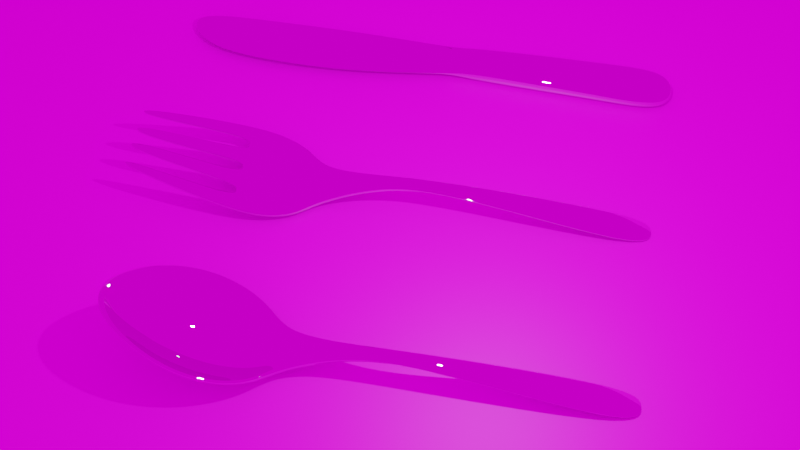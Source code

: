 # Source: blend.blend  (saved by Blender 3.5.10; exported with 4.5.12 LTS)
import bpy
from mathutils import Matrix  # noqa: F401  (used for matrix-valued properties, if any)

bpy.ops.wm.read_factory_settings(use_empty=True)
scene = bpy.context.scene
scene.name = 'Scene'

# ---- collections
col_collection = bpy.data.collections.new('Collection'); scene.collection.children.link(col_collection)

# ---- images (referenced by path relative to the original .blend; pixels are not part of the script)
import os
ASSET_DIR = os.environ.get("B2B_ASSET_DIR", "")  # directory of the original .blend (textures are referenced by path, not embedded)
HERE = os.path.dirname(os.path.abspath(__file__))  # packed textures are extracted next to this script under _unpacked/

def load_image(name, relpath, width, height, colorspace="sRGB"):
    """Load a texture the original file referenced (path relative to the .blend, or extracted next to this script)."""
    p = next((c for c in (os.path.join(HERE, relpath), os.path.join(ASSET_DIR, relpath)) if relpath and os.path.exists(c)), "")
    if p:
        img = bpy.data.images.load(p, check_existing=True)
        img.name = name
    else:  # same state as the original file: an image datablock whose file is absent (Cycles renders it pink)
        img = bpy.data.images.new(name, width, height)
        img.source = "FILE"
        img.filepath = "//" + (relpath or name)
    img.colorspace_settings.name = colorspace
    return img
img_wood_floor_deck_diff_4k_jpg = load_image('wood_floor_deck_diff_4k.jpg', 'wood_floor_deck_diff_4k.jpg', 1024, 1024, 'sRGB')
img_studio_small_09_4k_hdr = load_image('studio_small_09_4k.hdr', 'studio_small_09_4k.hdr', 1024, 1024, 'Linear Rec.709')

# ---- materials (node trees are filled in below, after node groups)
mat_x = bpy.data.materials.new('マテリアル')
mat_x.use_transparent_shadow = False
mat_002 = bpy.data.materials.new('マテリアル.002')
mat_002.use_transparent_shadow = False
mat_003 = bpy.data.materials.new('マテリアル.003')
mat_003.use_transparent_shadow = False
mat_004 = bpy.data.materials.new('マテリアル.004')
mat_004.use_transparent_shadow = False

# ---- material node trees
mat_x.use_nodes = True; mat_x.node_tree.nodes.clear()
_N = mat_x.node_tree.nodes; _L = mat_x.node_tree.links
n0 = _N.new('ShaderNodeBsdfPrincipled'); n0.name = 'Principled BSDF'; n0.location = (10, 300)
n0.distribution = 'GGX'
n0.subsurface_method = 'RANDOM_WALK_SKIN'
n0.inputs[1].default_value = 1.0
n0.inputs[2].default_value = 0.0
n0.inputs[3].default_value = 1.45
n0.inputs[27].default_value = (0.0, 0.0, 0.0, 1.0)
n0.inputs[28].default_value = 1.0
n1 = _N.new('ShaderNodeOutputMaterial'); n1.name = 'Material Output'; n1.location = (300, 300)
_L.new(n0.outputs[0], n1.inputs[0])
n1.is_active_output = True
mat_002.use_nodes = True; mat_002.node_tree.nodes.clear()
_N = mat_002.node_tree.nodes; _L = mat_002.node_tree.links
n0 = _N.new('ShaderNodeBsdfPrincipled'); n0.name = 'Principled BSDF'; n0.location = (10, 300)
n0.distribution = 'GGX'
n0.subsurface_method = 'RANDOM_WALK_SKIN'
n0.inputs[3].default_value = 1.45
n0.inputs[27].default_value = (0.0, 0.0, 0.0, 1.0)
n0.inputs[28].default_value = 1.0
n1 = _N.new('ShaderNodeOutputMaterial'); n1.name = 'Material Output'; n1.location = (300, 300)
n2 = _N.new('ShaderNodeTexImage'); n2.name = '画像テクスチャ'; n2.location = (-280, 280)
n2.image = img_wood_floor_deck_diff_4k_jpg
_L.new(n0.outputs[0], n1.inputs[0])
_L.new(n2.outputs[0], n0.inputs[0])
n1.is_active_output = True
mat_003.use_nodes = True; mat_003.node_tree.nodes.clear()
_N = mat_003.node_tree.nodes; _L = mat_003.node_tree.links
n0 = _N.new('ShaderNodeBsdfPrincipled'); n0.name = 'Principled BSDF'; n0.location = (10, 300)
n0.distribution = 'GGX'
n0.subsurface_method = 'RANDOM_WALK_SKIN'
n0.inputs[1].default_value = 1.0
n0.inputs[2].default_value = 0.0
n0.inputs[3].default_value = 1.45
n0.inputs[27].default_value = (0.0, 0.0, 0.0, 1.0)
n0.inputs[28].default_value = 1.0
n1 = _N.new('ShaderNodeOutputMaterial'); n1.name = 'Material Output'; n1.location = (300, 300)
_L.new(n0.outputs[0], n1.inputs[0])
n1.is_active_output = True
mat_004.use_nodes = True; mat_004.node_tree.nodes.clear()
_N = mat_004.node_tree.nodes; _L = mat_004.node_tree.links
n0 = _N.new('ShaderNodeBsdfPrincipled'); n0.name = 'Principled BSDF'; n0.location = (10, 300)
n0.distribution = 'GGX'
n0.subsurface_method = 'RANDOM_WALK_SKIN'
n0.inputs[1].default_value = 1.0
n0.inputs[2].default_value = 0.0
n0.inputs[3].default_value = 1.45
n0.inputs[27].default_value = (0.0, 0.0, 0.0, 1.0)
n0.inputs[28].default_value = 1.0
n1 = _N.new('ShaderNodeOutputMaterial'); n1.name = 'Material Output'; n1.location = (300, 300)
_L.new(n0.outputs[0], n1.inputs[0])
n1.is_active_output = True

# ---- world
world_world = bpy.data.worlds.new('World'); scene.world = world_world
world_world.use_nodes = True; world_world.node_tree.nodes.clear()
_N = world_world.node_tree.nodes; _L = world_world.node_tree.links
n0 = _N.new('ShaderNodeOutputWorld'); n0.name = 'World Output'; n0.location = (300, 300)
n1 = _N.new('ShaderNodeBackground'); n1.name = 'Background'; n1.location = (10, 300)
n2 = _N.new('ShaderNodeTexEnvironment'); n2.name = '環境テクスチャ'; n2.location = (-280, 280)
n2.image = img_studio_small_09_4k_hdr
_L.new(n1.outputs[0], n0.inputs[0])
_L.new(n2.outputs[0], n1.inputs[0])
n0.is_active_output = True
world_world.color = (0.05088, 0.05088, 0.05088)
world_world.use_sun_shadow = False
world_world.sun_shadow_jitter_overblur = 0.0

# ---- cameras
cam_camera = bpy.data.cameras.new('Camera')
cam_camera.clip_end = 100.0
cam_camera.ortho_scale = 7.314

# ---- lights
light_light = bpy.data.lights.new('Light', 'POINT')
light_light.transmission_factor = 0.0
light_light.energy = 1000.0
light_light.shadow_soft_size = 0.1
light_light.shadow_maximum_resolution = 0.006
light_light.use_absolute_resolution = True

# ---- meshes
me_x = bpy.data.meshes.new('球')
me_x.from_pydata([(0.0, 0.8315, -0.5556), (0.0, 0.7071, -0.7071), (0.0, 0.5556, -0.8315), (0.0, 0.3827, -0.9239), (0.0, 0.1951, -0.9808), (0.3182, 0.7682, -0.5556), (0.2706, 0.6533, -0.7071), (0.2126, 0.5133, -0.8315), (0.1464, 0.3536, -0.9239), (0.07466, 0.1802, -0.9808), (0.5879, 0.5879, -0.5556), (0.5, 0.5, -0.7071), (0.3928, 0.3928, -0.8315), (0.2706, 0.2706, -0.9239), (0.1379, 0.1379, -0.9808), (0.7759, 0.3126, -0.5454), (0.6533, 0.2706, -0.7071), (0.5133, 0.2126, -0.8315), (0.3536, 0.1464, -0.9239), (0.1802, 0.07466, -0.9808), (0.846, -1.885e-07, -0.5335), (0.7071, -1.855e-07, -0.7071), (0.5556, -1.259e-07, -0.8315), (0.3827, -1.259e-07, -0.9239), (0.1951, -9.606e-08, -0.9808), (0.7759, -0.3126, -0.5454), (0.6533, -0.2706, -0.7071), (0.5133, -0.2126, -0.8315), (0.3536, -0.1464, -0.9239), (0.1802, -0.07466, -0.9808), (0.5879, -0.5879, -0.5556), (0.5, -0.5, -0.7071), (0.3928, -0.3928, -0.8315), (0.2706, -0.2706, -0.9239), (0.1379, -0.1379, -0.9808), (0.3182, -0.7682, -0.5556), (0.2706, -0.6533, -0.7071), (0.2126, -0.5133, -0.8315), (0.1464, -0.3536, -0.9239), (0.07466, -0.1802, -0.9808), (-1.156e-07, -0.8315, -0.5556), (-8.575e-08, -0.7071, -0.7071), (-1.156e-07, -0.5556, -0.8315), (-8.575e-08, -0.3827, -0.9239), (-5.595e-08, -0.1951, -0.9808), (0.0, -8.742e-08, -1.0), (-0.3182, -0.7682, -0.5556), (-0.2706, -0.6533, -0.7071), (-0.2126, -0.5133, -0.8315), (-0.1464, -0.3536, -0.9239), (-0.07466, -0.1802, -0.9808), (-0.619, -0.5879, -0.5765), (-0.5254, -0.5, -0.7243), (-0.4041, -0.3928, -0.8391), (-0.2709, -0.2706, -0.9241), (-0.1379, -0.1379, -0.9808), (-0.8727, -0.3182, -0.6262), (-0.7418, -0.2706, -0.7669), (-0.5629, -0.2126, -0.865), (-0.364, -0.1464, -0.9309), (-0.1802, -0.07466, -0.9808), (-0.9724, 1.253e-07, -0.6508), (-0.827, 9.363e-08, -0.7881), (-0.6249, 1.337e-07, -0.8783), (-0.4, 6.942e-08, -0.9356), (-0.1951, 7.959e-10, -0.9808), (-0.8727, 0.3182, -0.6262), (-0.7418, 0.2706, -0.7669), (-0.5629, 0.2126, -0.865), (-0.364, 0.1464, -0.9309), (-0.1802, 0.07466, -0.9808), (-0.619, 0.5879, -0.5765), (-0.5254, 0.5, -0.7243), (-0.4041, 0.3928, -0.8391), (-0.2709, 0.2706, -0.9241), (-0.1379, 0.1379, -0.9808), (-0.3182, 0.7682, -0.5556), (-0.2706, 0.6533, -0.7071), (-0.2126, 0.5133, -0.8315), (-0.1464, 0.3536, -0.9239), (-0.07466, 0.1802, -0.9808), (1.204, 0.1156, 0.02384), (1.227, -2.65e-07, 0.02384), (1.204, -0.1156, 0.02384), (1.778, 0.08502, 0.5891), (1.778, -3.512e-07, 0.6455), (1.778, -0.08502, 0.5891), (3.913, 0.3182, 1.415), (3.952, -4.491e-07, 1.501), (3.913, -0.3182, 1.415)], [], [(3, 2, 7, 8), (4, 3, 8, 9), (45, 4, 9), (1, 0, 5, 6), (2, 1, 6, 7), (7, 6, 11, 12), (8, 7, 12, 13), (9, 8, 13, 14), (45, 9, 14), (6, 5, 10, 11), (11, 10, 15, 16), (12, 11, 16, 17), (13, 12, 17, 18), (14, 13, 18, 19), (45, 14, 19), (17, 16, 21, 22), (18, 17, 22, 23), (19, 18, 23, 24), (45, 19, 24), (16, 15, 20, 21), (21, 20, 25, 26), (22, 21, 26, 27), (23, 22, 27, 28), (24, 23, 28, 29), (45, 24, 29), (28, 27, 32, 33), (29, 28, 33, 34), (45, 29, 34), (26, 25, 30, 31), (27, 26, 31, 32), (31, 30, 35, 36), (32, 31, 36, 37), (33, 32, 37, 38), (34, 33, 38, 39), (45, 34, 39), (38, 37, 42, 43), (39, 38, 43, 44), (45, 39, 44), (36, 35, 40, 41), (37, 36, 41, 42), (41, 40, 46, 47), (42, 41, 47, 48), (43, 42, 48, 49), (44, 43, 49, 50), (45, 44, 50), (50, 49, 54, 55), (45, 50, 55), (47, 46, 51, 52), (48, 47, 52, 53), (49, 48, 53, 54), (52, 51, 56, 57), (53, 52, 57, 58), (54, 53, 58, 59), (55, 54, 59, 60), (45, 55, 60), (45, 60, 65), (57, 56, 61, 62), (58, 57, 62, 63), (59, 58, 63, 64), (60, 59, 64, 65), (62, 61, 66, 67), (63, 62, 67, 68), (64, 63, 68, 69), (65, 64, 69, 70), (45, 65, 70), (45, 70, 75), (67, 66, 71, 72), (68, 67, 72, 73), (69, 68, 73, 74), (70, 69, 74, 75), (73, 72, 77, 78), (74, 73, 78, 79), (75, 74, 79, 80), (45, 75, 80), (72, 71, 76, 77), (77, 76, 0, 1), (78, 77, 1, 2), (79, 78, 2, 3), (80, 79, 3, 4), (45, 80, 4), (25, 20, 82, 83), (20, 15, 81, 82), (83, 82, 85, 86), (82, 81, 84, 85), (86, 85, 88, 89), (85, 84, 87, 88)])
me_x.polygons.foreach_set('use_smooth', [True] * 86)
_uv = me_x.uv_layers.new(name='UVマップ')
_uv.uv.foreach_set('vector', [0.75, 0.125, 0.75, 0.1875, 0.6875, 0.1875, 0.6875, 0.125, 0.75, 0.0625, 0.75, 0.125, 0.6875, 0.125, 0.6875, 0.0625, 0.7188, 0.0, 0.75, 0.0625, 0.6875, 0.0625, 0.75, 0.25, 0.75, 0.3125, 0.6875, 0.3125, 0.6875, 0.25, 0.75, 0.1875, 0.75, 0.25, 0.6875, 0.25, 0.6875, 0.1875, 0.6875, 0.1875, 0.6875, 0.25, 0.625, 0.25, 0.625, 0.1875, 0.6875, 0.125, 0.6875, 0.1875, 0.625, 0.1875, 0.625, 0.125, 0.6875, 0.0625, 0.6875, 0.125, 0.625, 0.125, 0.625, 0.0625, 0.6562, 0.0, 0.6875, 0.0625, 0.625, 0.0625, 0.6875, 0.25, 0.6875, 0.3125, 0.625, 0.3125, 0.625, 0.25, 0.625, 0.25, 0.625, 0.3125, 0.5625, 0.3125, 0.5625, 0.25, 0.625, 0.1875, 0.625, 0.25, 0.5625, 0.25, 0.5625, 0.1875, 0.625, 0.125, 0.625, 0.1875, 0.5625, 0.1875, 0.5625, 0.125, 0.625, 0.0625, 0.625, 0.125, 0.5625, 0.125, 0.5625, 0.0625, 0.5937, 0.0, 0.625, 0.0625, 0.5625, 0.0625, 0.5625, 0.1875, 0.5625, 0.25, 0.5, 0.25, 0.5, 0.1875, 0.5625, 0.125, 0.5625, 0.1875, 0.5, 0.1875, 0.5, 0.125, 0.5625, 0.0625, 0.5625, 0.125, 0.5, 0.125, 0.5, 0.0625, 0.5312, 0.0, 0.5625, 0.0625, 0.5, 0.0625, 0.5625, 0.25, 0.5625, 0.3125, 0.5, 0.3125, 0.5, 0.25, 0.5, 0.25, 0.5, 0.3125, 0.4375, 0.3125, 0.4375, 0.25, 0.5, 0.1875, 0.5, 0.25, 0.4375, 0.25, 0.4375, 0.1875, 0.5, 0.125, 0.5, 0.1875, 0.4375, 0.1875, 0.4375, 0.125, 0.5, 0.0625, 0.5, 0.125, 0.4375, 0.125, 0.4375, 0.0625, 0.4687, 0.0, 0.5, 0.0625, 0.4375, 0.0625, 0.4375, 0.125, 0.4375, 0.1875, 0.375, 0.1875, 0.375, 0.125, 0.4375, 0.0625, 0.4375, 0.125, 0.375, 0.125, 0.375, 0.0625, 0.4062, 0.0, 0.4375, 0.0625, 0.375, 0.0625, 0.4375, 0.25, 0.4375, 0.3125, 0.375, 0.3125, 0.375, 0.25, 0.4375, 0.1875, 0.4375, 0.25, 0.375, 0.25, 0.375, 0.1875, 0.375, 0.25, 0.375, 0.3125, 0.3125, 0.3125, 0.3125, 0.25, 0.375, 0.1875, 0.375, 0.25, 0.3125, 0.25, 0.3125, 0.1875, 0.375, 0.125, 0.375, 0.1875, 0.3125, 0.1875, 0.3125, 0.125, 0.375, 0.0625, 0.375, 0.125, 0.3125, 0.125, 0.3125, 0.0625, 0.3437, 0.0, 0.375, 0.0625, 0.3125, 0.0625, 0.3125, 0.125, 0.3125, 0.1875, 0.25, 0.1875, 0.25, 0.125, 0.3125, 0.0625, 0.3125, 0.125, 0.25, 0.125, 0.25, 0.0625, 0.2812, 0.0, 0.3125, 0.0625, 0.25, 0.0625, 0.3125, 0.25, 0.3125, 0.3125, 0.25, 0.3125, 0.25, 0.25, 0.3125, 0.1875, 0.3125, 0.25, 0.25, 0.25, 0.25, 0.1875, 0.25, 0.25, 0.25, 0.3125, 0.1875, 0.3125, 0.1875, 0.25, 0.25, 0.1875, 0.25, 0.25, 0.1875, 0.25, 0.1875, 0.1875, 0.25, 0.125, 0.25, 0.1875, 0.1875, 0.1875, 0.1875, 0.125, 0.25, 0.0625, 0.25, 0.125, 0.1875, 0.125, 0.1875, 0.0625, 0.2188, 0.0, 0.25, 0.0625, 0.1875, 0.0625, 0.1875, 0.0625, 0.1875, 0.125, 0.125, 0.125, 0.125, 0.0625, 0.1563, 0.0, 0.1875, 0.0625, 0.125, 0.0625, 0.1875, 0.25, 0.1875, 0.3125, 0.125, 0.3125, 0.125, 0.25, 0.1875, 0.1875, 0.1875, 0.25, 0.125, 0.25, 0.125, 0.1875, 0.1875, 0.125, 0.1875, 0.1875, 0.125, 0.1875, 0.125, 0.125, 0.125, 0.25, 0.125, 0.3125, 0.0625, 0.3125, 0.0625, 0.25, 0.125, 0.1875, 0.125, 0.25, 0.0625, 0.25, 0.0625, 0.1875, 0.125, 0.125, 0.125, 0.1875, 0.0625, 0.1875, 0.0625, 0.125, 0.125, 0.0625, 0.125, 0.125, 0.0625, 0.125, 0.0625, 0.0625, 0.09375, 0.0, 0.125, 0.0625, 0.0625, 0.0625, 0.03125, 0.0, 0.0625, 0.0625, 0.0, 0.0625, 0.0625, 0.25, 0.0625, 0.3125, 0.0, 0.3125, 0.0, 0.25, 0.0625, 0.1875, 0.0625, 0.25, 0.0, 0.25, 0.0, 0.1875, 0.0625, 0.125, 0.0625, 0.1875, 0.0, 0.1875, 0.0, 0.125, 0.0625, 0.0625, 0.0625, 0.125, 0.0, 0.125, 0.0, 0.0625, 1.0, 0.25, 1.0, 0.3125, 0.9375, 0.3125, 0.9375, 0.25, 1.0, 0.1875, 1.0, 0.25, 0.9375, 0.25, 0.9375, 0.1875, 1.0, 0.125, 1.0, 0.1875, 0.9375, 0.1875, 0.9375, 0.125, 1.0, 0.0625, 1.0, 0.125, 0.9375, 0.125, 0.9375, 0.0625, 0.9688, 0.0, 1.0, 0.0625, 0.9375, 0.0625, 0.9062, 0.0, 0.9375, 0.0625, 0.875, 0.0625, 0.9375, 0.25, 0.9375, 0.3125, 0.875, 0.3125, 0.875, 0.25, 0.9375, 0.1875, 0.9375, 0.25, 0.875, 0.25, 0.875, 0.1875, 0.9375, 0.125, 0.9375, 0.1875, 0.875, 0.1875, 0.875, 0.125, 0.9375, 0.0625, 0.9375, 0.125, 0.875, 0.125, 0.875, 0.0625, 0.875, 0.1875, 0.875, 0.25, 0.8125, 0.25, 0.8125, 0.1875, 0.875, 0.125, 0.875, 0.1875, 0.8125, 0.1875, 0.8125, 0.125, 0.875, 0.0625, 0.875, 0.125, 0.8125, 0.125, 0.8125, 0.0625, 0.8438, 0.0, 0.875, 0.0625, 0.8125, 0.0625, 0.875, 0.25, 0.875, 0.3125, 0.8125, 0.3125, 0.8125, 0.25, 0.8125, 0.25, 0.8125, 0.3125, 0.75, 0.3125, 0.75, 0.25, 0.8125, 0.1875, 0.8125, 0.25, 0.75, 0.25, 0.75, 0.1875, 0.8125, 0.125, 0.8125, 0.1875, 0.75, 0.1875, 0.75, 0.125, 0.8125, 0.0625, 0.8125, 0.125, 0.75, 0.125, 0.75, 0.0625, 0.7812, 0.0, 0.8125, 0.0625, 0.75, 0.0625, 0.4375, 0.3125, 0.5, 0.3125, 0.5, 0.3125, 0.4375, 0.3125, 0.5, 0.3125, 0.5625, 0.3125, 0.5625, 0.3125, 0.5, 0.3125, 0.4375, 0.3125, 0.5, 0.3125, 0.5, 0.3125, 0.4375, 0.3125, 0.5, 0.3125, 0.5625, 0.3125, 0.5625, 0.3125, 0.5, 0.3125, 0.4375, 0.3125, 0.5, 0.3125, 0.5, 0.3125, 0.4375, 0.3125, 0.5, 0.3125, 0.5625, 0.3125, 0.5625, 0.3125, 0.5, 0.3125])
me_x.materials.append(mat_x)
me_x.update()
me_x_1 = bpy.data.meshes.new('平面')
me_x_1.from_pydata([(-1.0, -1.0, 0.0), (1.0, -1.0, 0.0), (-1.0, 1.0, 0.0), (1.0, 1.0, 0.0)], [], [(0, 1, 3, 2)])
_uv = me_x_1.uv_layers.new(name='UVマップ')
_uv.uv.foreach_set('vector', [0.0, 0.0, 1.0, 0.0, 1.0, 1.0, 0.0, 1.0])
me_x_1.materials.append(mat_002)
me_x_1.update()
me_001 = bpy.data.meshes.new('球.001')
me_001.from_pydata([(-0.02401, 0.8315, -0.9153), (-0.0242, 0.6176, -0.9154), (-0.02326, 0.4326, -0.9167), (-0.02336, 0.3207, -0.9169), (-0.02414, 0.1237, -0.9139), (0.3828, 0.7682, -0.7809), (0.2993, 0.6533, -0.8072), (0.2127, 0.5133, -0.8319), (0.1293, 0.3536, -0.8641), (0.04748, 0.1802, -0.886), (0.6252, 0.5879, -0.6854), (0.5102, 0.5, -0.7426), (0.379, 0.3928, -0.7832), (0.2417, 0.2706, -0.8233), (0.1059, 0.1379, -0.869), (0.7847, 0.3126, -0.5761), (0.6435, 0.2706, -0.6729), (0.4901, 0.2126, -0.7508), (0.3177, 0.1464, -0.7989), (0.1445, 0.07466, -0.8561), (0.846, -1.885e-07, -0.5335), (0.6882, -1.846e-07, -0.6413), (0.5282, -1.247e-07, -0.7362), (0.3456, -1.243e-07, -0.7945), (0.1573, -9.442e-08, -0.8491), (0.7853, -0.3126, -0.5781), (0.6435, -0.2706, -0.6729), (0.4908, -0.2126, -0.7531), (0.3177, -0.1464, -0.7989), (0.1451, -0.07466, -0.8583), (0.6263, -0.5879, -0.6892), (0.5114, -0.5, -0.7469), (0.3795, -0.3928, -0.7851), (0.2423, -0.2706, -0.8252), (0.1056, -0.1379, -0.868), (0.3846, -0.7682, -0.7872), (0.2992, -0.6533, -0.8069), (0.2135, -0.5133, -0.8345), (0.1284, -0.3536, -0.8611), (0.04783, -0.1802, -0.8872), (-0.02305, -0.8315, -0.919), (-0.02264, -0.5802, -0.9205), (-0.02303, -0.4431, -0.9184), (-0.02335, -0.3212, -0.9183), (-0.02341, -0.1265, -0.9172), (-0.02371, -8.639e-08, -0.9173), (-1.22, -0.4374, -1.223), (-1.183, -0.5618, -1.2), (-1.213, -0.06071, -1.213), (-1.198, -0.2483, -1.205), (-1.21, 0.05227, -1.21), (-1.196, 0.2399, -1.2), (-1.219, 0.4363, -1.22), (-1.183, 0.5607, -1.193), (1.204, 0.1156, 0.02384), (1.227, -2.65e-07, 0.02384), (1.204, -0.1156, 0.02384), (1.778, 0.08502, 0.5891), (1.778, -3.512e-07, 0.6455), (1.778, -0.08502, 0.5891), (3.913, 0.3182, 1.415), (3.952, -4.491e-07, 1.501), (3.913, -0.3182, 1.415)], [], [(3, 2, 7, 8), (4, 3, 8, 9), (45, 4, 9), (1, 0, 5, 6), (2, 1, 6, 7), (7, 6, 11, 12), (8, 7, 12, 13), (9, 8, 13, 14), (45, 9, 14), (6, 5, 10, 11), (11, 10, 15, 16), (12, 11, 16, 17), (13, 12, 17, 18), (14, 13, 18, 19), (45, 14, 19), (17, 16, 21, 22), (18, 17, 22, 23), (19, 18, 23, 24), (45, 19, 24), (16, 15, 20, 21), (21, 20, 25, 26), (22, 21, 26, 27), (23, 22, 27, 28), (24, 23, 28, 29), (45, 24, 29), (28, 27, 32, 33), (29, 28, 33, 34), (45, 29, 34), (26, 25, 30, 31), (27, 26, 31, 32), (31, 30, 35, 36), (32, 31, 36, 37), (33, 32, 37, 38), (34, 33, 38, 39), (45, 34, 39), (38, 37, 42, 43), (39, 38, 43, 44), (45, 39, 44), (36, 35, 40, 41), (37, 36, 41, 42), (41, 40, 47, 46), (44, 43, 49, 48), (3, 4, 50, 51), (0, 1, 52, 53), (25, 20, 55, 56), (20, 15, 54, 55), (56, 55, 58, 59), (55, 54, 57, 58), (59, 58, 61, 62), (58, 57, 60, 61)])
me_001.polygons.foreach_set('use_smooth', [True] * 50)
_uv = me_001.uv_layers.new(name='UVマップ')
_uv.uv.foreach_set('vector', [0.75, 0.125, 0.75, 0.1875, 0.6875, 0.1875, 0.6875, 0.125, 0.75, 0.0625, 0.75, 0.125, 0.6875, 0.125, 0.6875, 0.0625, 0.7188, 0.0, 0.75, 0.0625, 0.6875, 0.0625, 0.75, 0.25, 0.75, 0.3125, 0.6875, 0.3125, 0.6875, 0.25, 0.75, 0.1875, 0.75, 0.25, 0.6875, 0.25, 0.6875, 0.1875, 0.6875, 0.1875, 0.6875, 0.25, 0.625, 0.25, 0.625, 0.1875, 0.6875, 0.125, 0.6875, 0.1875, 0.625, 0.1875, 0.625, 0.125, 0.6875, 0.0625, 0.6875, 0.125, 0.625, 0.125, 0.625, 0.0625, 0.6562, 0.0, 0.6875, 0.0625, 0.625, 0.0625, 0.6875, 0.25, 0.6875, 0.3125, 0.625, 0.3125, 0.625, 0.25, 0.625, 0.25, 0.625, 0.3125, 0.5625, 0.3125, 0.5625, 0.25, 0.625, 0.1875, 0.625, 0.25, 0.5625, 0.25, 0.5625, 0.1875, 0.625, 0.125, 0.625, 0.1875, 0.5625, 0.1875, 0.5625, 0.125, 0.625, 0.0625, 0.625, 0.125, 0.5625, 0.125, 0.5625, 0.0625, 0.5937, 0.0, 0.625, 0.0625, 0.5625, 0.0625, 0.5625, 0.1875, 0.5625, 0.25, 0.5, 0.25, 0.5, 0.1875, 0.5625, 0.125, 0.5625, 0.1875, 0.5, 0.1875, 0.5, 0.125, 0.5625, 0.0625, 0.5625, 0.125, 0.5, 0.125, 0.5, 0.0625, 0.5312, 0.0, 0.5625, 0.0625, 0.5, 0.0625, 0.5625, 0.25, 0.5625, 0.3125, 0.5, 0.3125, 0.5, 0.25, 0.5, 0.25, 0.5, 0.3125, 0.4375, 0.3125, 0.4375, 0.25, 0.5, 0.1875, 0.5, 0.25, 0.4375, 0.25, 0.4375, 0.1875, 0.5, 0.125, 0.5, 0.1875, 0.4375, 0.1875, 0.4375, 0.125, 0.5, 0.0625, 0.5, 0.125, 0.4375, 0.125, 0.4375, 0.0625, 0.4687, 0.0, 0.5, 0.0625, 0.4375, 0.0625, 0.4375, 0.125, 0.4375, 0.1875, 0.375, 0.1875, 0.375, 0.125, 0.4375, 0.0625, 0.4375, 0.125, 0.375, 0.125, 0.375, 0.0625, 0.4062, 0.0, 0.4375, 0.0625, 0.375, 0.0625, 0.4375, 0.25, 0.4375, 0.3125, 0.375, 0.3125, 0.375, 0.25, 0.4375, 0.1875, 0.4375, 0.25, 0.375, 0.25, 0.375, 0.1875, 0.375, 0.25, 0.375, 0.3125, 0.3125, 0.3125, 0.3125, 0.25, 0.375, 0.1875, 0.375, 0.25, 0.3125, 0.25, 0.3125, 0.1875, 0.375, 0.125, 0.375, 0.1875, 0.3125, 0.1875, 0.3125, 0.125, 0.375, 0.0625, 0.375, 0.125, 0.3125, 0.125, 0.3125, 0.0625, 0.3437, 0.0, 0.375, 0.0625, 0.3125, 0.0625, 0.3125, 0.125, 0.3125, 0.1875, 0.25, 0.1875, 0.25, 0.125, 0.3125, 0.0625, 0.3125, 0.125, 0.25, 0.125, 0.25, 0.0625, 0.2812, 0.0, 0.3125, 0.0625, 0.25, 0.0625, 0.3125, 0.25, 0.3125, 0.3125, 0.25, 0.3125, 0.25, 0.25, 0.3125, 0.1875, 0.3125, 0.25, 0.25, 0.25, 0.25, 0.1875, 0.25, 0.25, 0.25, 0.3125, 0.25, 0.3125, 0.25, 0.25, 0.25, 0.0625, 0.25, 0.125, 0.25, 0.125, 0.25, 0.0625, 0.75, 0.125, 0.75, 0.0625, 0.75, 0.0625, 0.75, 0.125, 0.75, 0.3125, 0.75, 0.25, 0.75, 0.25, 0.75, 0.3125, 0.4375, 0.3125, 0.5, 0.3125, 0.5, 0.3125, 0.4375, 0.3125, 0.5, 0.3125, 0.5625, 0.3125, 0.5625, 0.3125, 0.5, 0.3125, 0.4375, 0.3125, 0.5, 0.3125, 0.5, 0.3125, 0.4375, 0.3125, 0.5, 0.3125, 0.5625, 0.3125, 0.5625, 0.3125, 0.5, 0.3125, 0.4375, 0.3125, 0.5, 0.3125, 0.5, 0.3125, 0.4375, 0.3125, 0.5, 0.3125, 0.5625, 0.3125, 0.5625, 0.3125, 0.5, 0.3125])
me_001.materials.append(mat_003)
me_001.update()
me_002 = bpy.data.meshes.new('立方体.002')
me_002.from_pydata([(-0.973, -0.6708, -0.07962), (-0.973, -0.6708, 0.08068), (-1.04, 1.0, -0.2957), (-1.04, 1.0, 0.2908), (0.947, -0.7942, -1.0), (0.947, -0.7942, 1.0), (0.9464, 0.7766, -1.0), (0.9464, 0.7766, 1.0), (0.04829, 0.7006, -0.2957), (0.04829, 0.7006, 0.325), (0.04829, -0.3917, -0.07962), (0.04829, -0.3917, 0.1149), (0.3824, 0.7683, 1.0), (0.3824, -0.5654, -1.0), (0.3824, 0.7683, -1.0), (0.3824, -0.5654, 1.0), (0.6736, 0.7672, 1.0), (0.6736, -0.6466, -1.0), (0.6736, 0.7672, -1.0), (0.6736, -0.6466, 1.0), (-0.702, 1.0, -0.2957), (-0.702, -1.0, 0.08068), (-0.702, 1.0, 0.2908), (-0.702, -1.0, -0.07962), (-0.3299, 1.0, 0.2908), (-0.3299, -1.0, -0.07962), (-0.3299, 1.0, -0.2957), (-0.3299, -1.0, 0.08068), (0.09249, 0.7006, -1.0), (0.09249, -0.3917, 1.0), (0.09249, 0.7006, 1.0), (0.09249, -0.3917, -1.0), (-1.078, 0.3658, -0.2957), (-1.078, 0.3658, 0.2908), (0.9814, 0.0, -1.0), (0.9814, 0.0, 1.0), (0.04829, 0.0, 0.325), (0.04829, 0.0, -0.2957), (0.3824, 0.0, 1.0), (0.3824, 0.0, -1.0), (0.6736, 0.0, 1.0), (0.6736, 0.0, -1.0), (-0.702, 0.0, -0.2957), (-0.702, 0.0, 0.2908), (-0.3299, 0.0, 0.2908), (-0.3299, 0.0, -0.2957), (0.09249, 0.0, -1.0), (0.09249, 0.0, 1.0), (-0.973, -0.6708, 0.0), (-1.04, 1.0, 0.0), (0.9464, 1.0, 0.0), (0.947, -1.0, 0.0), (0.04829, -0.5611, 0.0), (0.04829, 0.873, 0.0), (0.3824, -0.683, 0.0), (0.3824, 1.0, 0.0), (0.6736, -0.8171, 0.0), (0.6736, 1.0, 0.0), (-0.702, 1.0, 0.0), (-0.702, -1.0, 0.0), (-0.3299, -1.0, 0.0), (-0.3299, 1.0, 0.0), (0.09249, 0.873, 0.0), (0.09249, -0.5611, 0.0), (1.0, 0.0, 0.0), (-1.078, 0.3658, 0.0)], [], [(65, 33, 3, 49), (57, 16, 7, 50), (64, 35, 5, 51), (59, 21, 1, 48), (41, 34, 4, 17), (43, 33, 1, 21), (47, 36, 11, 29), (45, 37, 10, 25), (63, 29, 11, 52), (61, 24, 9, 53), (56, 19, 15, 54), (40, 38, 15, 19), (46, 39, 13, 31), (62, 30, 12, 55), (35, 40, 19, 5), (51, 5, 19, 56), (39, 41, 17, 13), (55, 12, 16, 57), (49, 3, 22, 58), (32, 42, 23, 0), (44, 43, 21, 27), (60, 27, 21, 59), (52, 11, 27, 60), (36, 44, 27, 11), (58, 22, 24, 61), (42, 45, 25, 23), (53, 9, 30, 62), (37, 46, 31, 10), (54, 15, 29, 63), (38, 47, 29, 15), (12, 30, 47, 38), (8, 28, 46, 37), (20, 26, 45, 42), (9, 24, 44, 36), (24, 22, 43, 44), (2, 20, 42, 32), (14, 18, 41, 39), (7, 16, 40, 35), (28, 14, 39, 46), (16, 12, 38, 40), (26, 8, 37, 45), (30, 9, 36, 47), (22, 3, 33, 43), (18, 6, 34, 41), (50, 7, 35, 64), (48, 1, 33, 65), (0, 48, 65, 32), (6, 50, 64, 34), (13, 54, 63, 31), (8, 53, 62, 28), (20, 58, 61, 26), (10, 52, 60, 25), (25, 60, 59, 23), (2, 49, 58, 20), (14, 55, 57, 18), (4, 51, 56, 17), (28, 62, 55, 14), (17, 56, 54, 13), (26, 61, 53, 8), (31, 63, 52, 10), (23, 59, 48, 0), (34, 64, 51, 4), (18, 57, 50, 6), (32, 65, 49, 2), (11, 9, 36)])
me_002.polygons.foreach_set('use_smooth', [True] * 65)
_uv = me_002.uv_layers.new(name='UVマップ')
_uv.uv.foreach_set('vector', [0.5, 0.125, 0.625, 0.125, 0.625, 0.25, 0.5, 0.25, 0.5, 0.4566, 0.625, 0.4566, 0.625, 0.5, 0.5, 0.5, 0.5, 0.625, 0.625, 0.625, 0.625, 0.75, 0.5, 0.75, 0.5, 0.9586, 0.625, 0.9586, 0.625, 1.0, 0.5, 1.0, 0.3316, 0.625, 0.375, 0.625, 0.375, 0.75, 0.3316, 0.75, 0.8336, 0.625, 0.875, 0.625, 0.875, 0.75, 0.8336, 0.75, 0.7445, 0.625, 0.75, 0.625, 0.75, 0.75, 0.7445, 0.75, 0.2082, 0.625, 0.25, 0.625, 0.25, 0.75, 0.2082, 0.75, 0.5, 0.8695, 0.625, 0.8695, 0.625, 0.875, 0.5, 0.875, 0.5, 0.3332, 0.625, 0.3332, 0.625, 0.375, 0.5, 0.375, 0.5, 0.7934, 0.625, 0.7934, 0.625, 0.8368, 0.5, 0.8368, 0.6684, 0.625, 0.7118, 0.625, 0.7118, 0.75, 0.6684, 0.75, 0.2555, 0.625, 0.2882, 0.625, 0.2882, 0.75, 0.2555, 0.75, 0.5, 0.3805, 0.625, 0.3805, 0.625, 0.4132, 0.5, 0.4132, 0.625, 0.625, 0.6684, 0.625, 0.6684, 0.75, 0.625, 0.75, 0.5, 0.75, 0.625, 0.75, 0.625, 0.7934, 0.5, 0.7934, 0.2882, 0.625, 0.3316, 0.625, 0.3316, 0.75, 0.2882, 0.75, 0.5, 0.4132, 0.625, 0.4132, 0.625, 0.4566, 0.5, 0.4566, 0.5, 0.25, 0.625, 0.25, 0.625, 0.2914, 0.5, 0.2914, 0.125, 0.625, 0.1664, 0.625, 0.1664, 0.75, 0.125, 0.75, 0.7918, 0.625, 0.8336, 0.625, 0.8336, 0.75, 0.7918, 0.75, 0.5, 0.9168, 0.625, 0.9168, 0.625, 0.9586, 0.5, 0.9586, 0.5, 0.875, 0.625, 0.875, 0.625, 0.9168, 0.5, 0.9168, 0.75, 0.625, 0.7918, 0.625, 0.7918, 0.75, 0.75, 0.75, 0.5, 0.2914, 0.625, 0.2914, 0.625, 0.3332, 0.5, 0.3332, 0.1664, 0.625, 0.2082, 0.625, 0.2082, 0.75, 0.1664, 0.75, 0.5, 0.375, 0.625, 0.375, 0.625, 0.3805, 0.5, 0.3805, 0.25, 0.625, 0.2555, 0.625, 0.2555, 0.75, 0.25, 0.75, 0.5, 0.8368, 0.625, 0.8368, 0.625, 0.8695, 0.5, 0.8695, 0.7118, 0.625, 0.7445, 0.625, 0.7445, 0.75, 0.7118, 0.75, 0.7118, 0.5, 0.7445, 0.5, 0.7445, 0.625, 0.7118, 0.625, 0.25, 0.5, 0.2555, 0.5, 0.2555, 0.625, 0.25, 0.625, 0.1664, 0.5, 0.2082, 0.5, 0.2082, 0.625, 0.1664, 0.625, 0.75, 0.5, 0.7918, 0.5, 0.7918, 0.625, 0.75, 0.625, 0.7918, 0.5, 0.8336, 0.5, 0.8336, 0.625, 0.7918, 0.625, 0.125, 0.5, 0.1664, 0.5, 0.1664, 0.625, 0.125, 0.625, 0.2882, 0.5, 0.3316, 0.5, 0.3316, 0.625, 0.2882, 0.625, 0.625, 0.5, 0.6684, 0.5, 0.6684, 0.625, 0.625, 0.625, 0.2555, 0.5, 0.2882, 0.5, 0.2882, 0.625, 0.2555, 0.625, 0.6684, 0.5, 0.7118, 0.5, 0.7118, 0.625, 0.6684, 0.625, 0.2082, 0.5, 0.25, 0.5, 0.25, 0.625, 0.2082, 0.625, 0.7445, 0.5, 0.75, 0.5, 0.75, 0.625, 0.7445, 0.625, 0.8336, 0.5, 0.875, 0.5, 0.875, 0.625, 0.8336, 0.625, 0.3316, 0.5, 0.375, 0.5, 0.375, 0.625, 0.3316, 0.625, 0.5, 0.5, 0.625, 0.5, 0.625, 0.625, 0.5, 0.625, 0.5, 0.0, 0.625, 0.0, 0.625, 0.125, 0.5, 0.125, 0.375, 0.0, 0.5, 0.0, 0.5, 0.125, 0.375, 0.125, 0.375, 0.5, 0.5, 0.5, 0.5, 0.625, 0.375, 0.625, 0.375, 0.8368, 0.5, 0.8368, 0.5, 0.8695, 0.375, 0.8695, 0.375, 0.375, 0.5, 0.375, 0.5, 0.3805, 0.375, 0.3805, 0.375, 0.2914, 0.5, 0.2914, 0.5, 0.3332, 0.375, 0.3332, 0.375, 0.875, 0.5, 0.875, 0.5, 0.9168, 0.375, 0.9168, 0.375, 0.9168, 0.5, 0.9168, 0.5, 0.9586, 0.375, 0.9586, 0.375, 0.25, 0.5, 0.25, 0.5, 0.2914, 0.375, 0.2914, 0.375, 0.4132, 0.5, 0.4132, 0.5, 0.4566, 0.375, 0.4566, 0.375, 0.75, 0.5, 0.75, 0.5, 0.7934, 0.375, 0.7934, 0.375, 0.3805, 0.5, 0.3805, 0.5, 0.4132, 0.375, 0.4132, 0.375, 0.7934, 0.5, 0.7934, 0.5, 0.8368, 0.375, 0.8368, 0.375, 0.3332, 0.5, 0.3332, 0.5, 0.375, 0.375, 0.375, 0.375, 0.8695, 0.5, 0.8695, 0.5, 0.875, 0.375, 0.875, 0.375, 0.9586, 0.5, 0.9586, 0.5, 1.0, 0.375, 1.0, 0.375, 0.625, 0.5, 0.625, 0.5, 0.75, 0.375, 0.75, 0.375, 0.4566, 0.5, 0.4566, 0.5, 0.5, 0.375, 0.5, 0.375, 0.125, 0.5, 0.125, 0.5, 0.25, 0.375, 0.25, 0.75, 0.75, 0.75, 0.5, 0.75, 0.625])
me_002.materials.append(mat_004)
me_002.update()

# ---- objects
ob_light = bpy.data.objects.new('Light', light_light)
ob_camera = bpy.data.objects.new('Camera', cam_camera)
ob_x = bpy.data.objects.new('球', me_x)
ob_x_1 = bpy.data.objects.new('平面', me_x_1)
ob_001 = bpy.data.objects.new('球.001', me_001)
ob_x_2 = bpy.data.objects.new('立方体', me_002)

# ---- transforms, parenting, visibility, modifiers, constraints
ob_light.location = (4.076, 1.005, 5.904)
ob_light.rotation_euler = (0.6503, 0.05522, 1.866)
ob_light.lock_rotations_4d = False
ob_light.empty_display_type = 'ARROWS'
ob_light.color = (0.0, 0.0, 0.0, 0.0)
ob_light.lineart.crease_threshold = 0.0
ob_camera.location = (3.773, -7.659, 13.68)
ob_camera.rotation_euler = (0.5648, -5.212e-08, 0.1657)
ob_camera.lock_rotations_4d = False
ob_camera.empty_display_type = 'ARROWS'
ob_camera.color = (0.0, 0.0, 0.0, 0.0)
ob_camera.display_type = 'WIRE'
ob_camera.lineart.crease_threshold = 0.0
ob_x.location = (0.0, -0.9018, 0.0)
ob_x.rotation_euler = (1.244e-08, 0.4146, 5.914e-08)
ob_x.scale = (1.535, 1.0, 1.0)
_m = ob_x.modifiers.new('細分化', 'SUBSURF')
_m.levels = 3
_m.render_levels = 3
_m = ob_x.modifiers.new('ソリッド化', 'SOLIDIFY')
_m.thickness = -0.05
ob_x_1.location = (0.0, 0.0, -1.143)
ob_x_1.scale = (22.45, 22.45, 22.45)
_m = ob_x_1.modifiers.new('ソリッド化', 'SOLIDIFY')
ob_001.location = (0.0, 2.079, 0.0)
ob_001.rotation_euler = (1.244e-08, 0.4146, 5.914e-08)
ob_001.scale = (1.535, 1.0, 1.0)
_m = ob_001.modifiers.new('細分化', 'SUBSURF')
_m.levels = 3
_m.render_levels = 3
_m = ob_001.modifiers.new('ソリッド化', 'SOLIDIFY')
_m.thickness = -0.05
ob_x_2.location = (2.328, 4.903, -1.0)
ob_x_2.scale = (4.091, 0.4474, 0.1549)
_m = ob_x_2.modifiers.new('細分化', 'SUBSURF')
_m.levels = 3
_m.render_levels = 3

# ---- collection membership
col_collection.objects.link(ob_light)
col_collection.objects.link(ob_camera)
col_collection.objects.link(ob_x)
col_collection.objects.link(ob_x_1)
col_collection.objects.link(ob_001)
col_collection.objects.link(ob_x_2)

# ---- scene / render settings (as saved in the file)
scene.camera = ob_camera
scene.frame_start = 1; scene.frame_end = 250; scene.frame_set(1)
scene.render.engine = 'BLENDER_EEVEE_NEXT'
scene.cycles.sampling_pattern = 'TABULATED_SOBOL'
scene.cycles.use_light_tree = False
scene.eevee.use_gtao = True
scene.eevee.use_raytracing = True
scene.view_settings.view_transform = 'Filmic'
bpy.context.view_layer.update()
